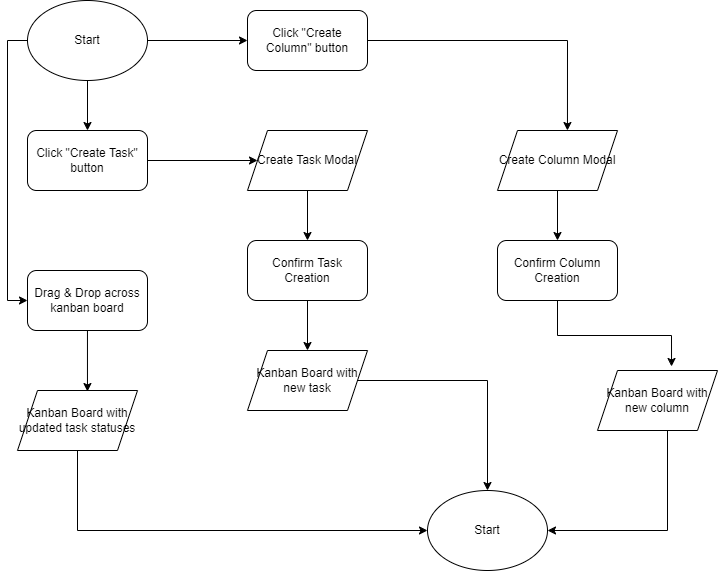

The diagram above was exported from draw.io. Its source (the exported page's mxGraphModel, read from the mxfile embedded in the PNG):
<mxGraphModel dx="995" dy="752" grid="1" gridSize="10" guides="1" tooltips="1" connect="1" arrows="1" fold="1" page="1" pageScale="1" pageWidth="850" pageHeight="1100" math="0" shadow="0">
  <root>
    <mxCell id="0" />
    <mxCell id="1" parent="0" />
    <mxCell id="5" style="edgeStyle=orthogonalEdgeStyle;rounded=0;orthogonalLoop=1;jettySize=auto;html=1;entryX=0.5;entryY=0;entryDx=0;entryDy=0;" parent="1" source="2" target="4" edge="1">
      <mxGeometry relative="1" as="geometry" />
    </mxCell>
    <mxCell id="13" style="edgeStyle=orthogonalEdgeStyle;rounded=0;orthogonalLoop=1;jettySize=auto;html=1;entryX=0;entryY=0.5;entryDx=0;entryDy=0;" parent="1" source="2" target="12" edge="1">
      <mxGeometry relative="1" as="geometry">
        <Array as="points">
          <mxPoint x="60" y="120" />
          <mxPoint x="60" y="380" />
        </Array>
      </mxGeometry>
    </mxCell>
    <mxCell id="21" style="edgeStyle=orthogonalEdgeStyle;rounded=0;orthogonalLoop=1;jettySize=auto;html=1;" edge="1" parent="1" source="2" target="20">
      <mxGeometry relative="1" as="geometry" />
    </mxCell>
    <mxCell id="2" value="Start" style="ellipse;whiteSpace=wrap;html=1;" parent="1" vertex="1">
      <mxGeometry x="80" y="80" width="120" height="80" as="geometry" />
    </mxCell>
    <mxCell id="7" style="edgeStyle=orthogonalEdgeStyle;rounded=0;orthogonalLoop=1;jettySize=auto;html=1;entryX=0;entryY=0.5;entryDx=0;entryDy=0;" parent="1" source="4" target="6" edge="1">
      <mxGeometry relative="1" as="geometry" />
    </mxCell>
    <mxCell id="4" value="Click &quot;Create Task&quot; button" style="rounded=1;whiteSpace=wrap;html=1;" parent="1" vertex="1">
      <mxGeometry x="80" y="210" width="120" height="60" as="geometry" />
    </mxCell>
    <mxCell id="9" style="edgeStyle=orthogonalEdgeStyle;rounded=0;orthogonalLoop=1;jettySize=auto;html=1;entryX=0.5;entryY=0;entryDx=0;entryDy=0;" parent="1" source="6" target="8" edge="1">
      <mxGeometry relative="1" as="geometry" />
    </mxCell>
    <mxCell id="6" value="Create Task Modal" style="shape=parallelogram;perimeter=parallelogramPerimeter;whiteSpace=wrap;html=1;fixedSize=1;" parent="1" vertex="1">
      <mxGeometry x="300" y="210" width="120" height="60" as="geometry" />
    </mxCell>
    <mxCell id="11" style="edgeStyle=orthogonalEdgeStyle;rounded=0;orthogonalLoop=1;jettySize=auto;html=1;entryX=0.5;entryY=0;entryDx=0;entryDy=0;" parent="1" source="8" target="10" edge="1">
      <mxGeometry relative="1" as="geometry" />
    </mxCell>
    <mxCell id="8" value="Confirm Task Creation" style="rounded=1;whiteSpace=wrap;html=1;" parent="1" vertex="1">
      <mxGeometry x="300" y="320" width="120" height="60" as="geometry" />
    </mxCell>
    <mxCell id="18" style="edgeStyle=orthogonalEdgeStyle;rounded=0;orthogonalLoop=1;jettySize=auto;html=1;entryX=0.5;entryY=0;entryDx=0;entryDy=0;" parent="1" source="10" target="17" edge="1">
      <mxGeometry relative="1" as="geometry" />
    </mxCell>
    <mxCell id="10" value="Kanban Board with new task" style="shape=parallelogram;perimeter=parallelogramPerimeter;whiteSpace=wrap;html=1;fixedSize=1;" parent="1" vertex="1">
      <mxGeometry x="300" y="430" width="120" height="60" as="geometry" />
    </mxCell>
    <mxCell id="12" value="Drag &amp;amp; Drop across kanban board" style="rounded=1;whiteSpace=wrap;html=1;" parent="1" vertex="1">
      <mxGeometry x="80" y="350" width="120" height="60" as="geometry" />
    </mxCell>
    <mxCell id="19" style="edgeStyle=orthogonalEdgeStyle;rounded=0;orthogonalLoop=1;jettySize=auto;html=1;entryX=0;entryY=0.5;entryDx=0;entryDy=0;" parent="1" source="15" target="17" edge="1">
      <mxGeometry relative="1" as="geometry">
        <Array as="points">
          <mxPoint x="130" y="610" />
        </Array>
      </mxGeometry>
    </mxCell>
    <mxCell id="15" value="Kanban Board with updated task statuses" style="shape=parallelogram;perimeter=parallelogramPerimeter;whiteSpace=wrap;html=1;fixedSize=1;" parent="1" vertex="1">
      <mxGeometry x="70" y="470" width="120" height="60" as="geometry" />
    </mxCell>
    <mxCell id="16" style="edgeStyle=orthogonalEdgeStyle;rounded=0;orthogonalLoop=1;jettySize=auto;html=1;entryX=0.583;entryY=0.017;entryDx=0;entryDy=0;entryPerimeter=0;" parent="1" source="12" target="15" edge="1">
      <mxGeometry relative="1" as="geometry" />
    </mxCell>
    <mxCell id="17" value="Start" style="ellipse;whiteSpace=wrap;html=1;" parent="1" vertex="1">
      <mxGeometry x="480" y="570" width="120" height="80" as="geometry" />
    </mxCell>
    <mxCell id="20" value="Click &quot;Create Column&quot; button" style="rounded=1;whiteSpace=wrap;html=1;" vertex="1" parent="1">
      <mxGeometry x="300" y="90" width="120" height="60" as="geometry" />
    </mxCell>
    <mxCell id="26" style="edgeStyle=orthogonalEdgeStyle;rounded=0;orthogonalLoop=1;jettySize=auto;html=1;entryX=0.5;entryY=0;entryDx=0;entryDy=0;" edge="1" parent="1" source="22" target="25">
      <mxGeometry relative="1" as="geometry" />
    </mxCell>
    <mxCell id="22" value="Create Column Modal" style="shape=parallelogram;perimeter=parallelogramPerimeter;whiteSpace=wrap;html=1;fixedSize=1;" vertex="1" parent="1">
      <mxGeometry x="550" y="210" width="120" height="60" as="geometry" />
    </mxCell>
    <mxCell id="23" style="edgeStyle=orthogonalEdgeStyle;rounded=0;orthogonalLoop=1;jettySize=auto;html=1;entryX=0.583;entryY=0;entryDx=0;entryDy=0;entryPerimeter=0;" edge="1" parent="1" source="20" target="22">
      <mxGeometry relative="1" as="geometry" />
    </mxCell>
    <mxCell id="25" value="Confirm Column Creation" style="rounded=1;whiteSpace=wrap;html=1;" vertex="1" parent="1">
      <mxGeometry x="550" y="320" width="120" height="60" as="geometry" />
    </mxCell>
    <mxCell id="29" style="edgeStyle=orthogonalEdgeStyle;rounded=0;orthogonalLoop=1;jettySize=auto;html=1;entryX=1;entryY=0.5;entryDx=0;entryDy=0;" edge="1" parent="1" source="27" target="17">
      <mxGeometry relative="1" as="geometry">
        <Array as="points">
          <mxPoint x="720" y="610" />
        </Array>
      </mxGeometry>
    </mxCell>
    <mxCell id="27" value="Kanban Board with new column" style="shape=parallelogram;perimeter=parallelogramPerimeter;whiteSpace=wrap;html=1;fixedSize=1;" vertex="1" parent="1">
      <mxGeometry x="650" y="450" width="120" height="60" as="geometry" />
    </mxCell>
    <mxCell id="28" style="edgeStyle=orthogonalEdgeStyle;rounded=0;orthogonalLoop=1;jettySize=auto;html=1;entryX=0.617;entryY=-0.067;entryDx=0;entryDy=0;entryPerimeter=0;" edge="1" parent="1" source="25" target="27">
      <mxGeometry relative="1" as="geometry" />
    </mxCell>
  </root>
</mxGraphModel>